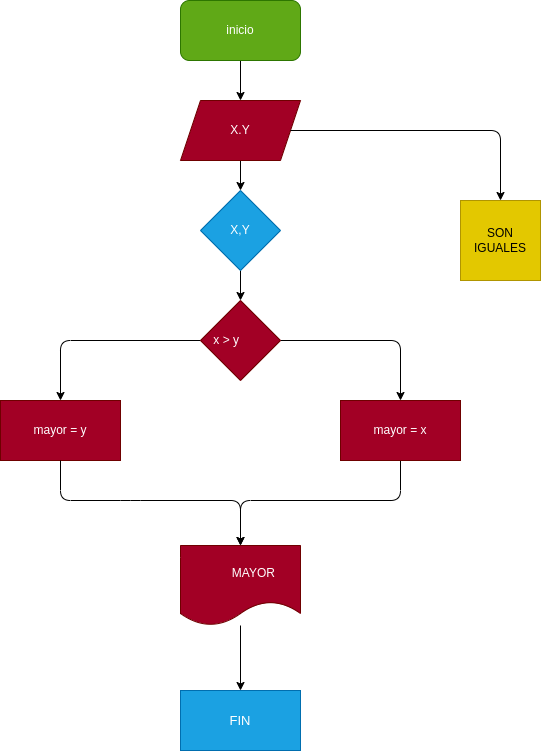

The diagram above was exported from draw.io. Its source (the exported page's mxGraphModel, read from the mxfile embedded in the PNG):
<mxGraphModel dx="662" dy="411" grid="1" gridSize="10" guides="1" tooltips="1" connect="1" arrows="1" fold="1" page="1" pageScale="1" pageWidth="827" pageHeight="1169" math="0" shadow="0">
  <root>
    <mxCell id="0" />
    <mxCell id="1" parent="0" />
    <mxCell id="4" value="" style="edgeStyle=none;html=1;" parent="1" source="2" target="3" edge="1">
      <mxGeometry relative="1" as="geometry" />
    </mxCell>
    <mxCell id="2" value="inicio" style="rounded=1;whiteSpace=wrap;html=1;fillColor=#60a917;fontColor=#ffffff;strokeColor=#2D7600;" parent="1" vertex="1">
      <mxGeometry x="280" width="120" height="60" as="geometry" />
    </mxCell>
    <mxCell id="28" value="" style="edgeStyle=none;html=1;" edge="1" parent="1" source="3" target="26">
      <mxGeometry relative="1" as="geometry" />
    </mxCell>
    <mxCell id="3" value="X.Y" style="shape=parallelogram;perimeter=parallelogramPerimeter;whiteSpace=wrap;html=1;fixedSize=1;fillColor=#a20025;fontColor=#ffffff;strokeColor=#6F0000;" parent="1" vertex="1">
      <mxGeometry x="280" y="100" width="120" height="60" as="geometry" />
    </mxCell>
    <mxCell id="18" value="" style="edgeStyle=none;html=1;" parent="1" source="12" target="17" edge="1">
      <mxGeometry relative="1" as="geometry">
        <Array as="points">
          <mxPoint x="160" y="340" />
        </Array>
      </mxGeometry>
    </mxCell>
    <mxCell id="20" value="" style="edgeStyle=none;html=1;" parent="1" source="12" target="19" edge="1">
      <mxGeometry relative="1" as="geometry">
        <Array as="points">
          <mxPoint x="500" y="340" />
        </Array>
      </mxGeometry>
    </mxCell>
    <mxCell id="12" value="x &amp;gt; y&lt;span style=&quot;white-space: pre;&quot;&gt;&#09;&lt;/span&gt;" style="rhombus;whiteSpace=wrap;html=1;fillColor=#a20025;fontColor=#ffffff;strokeColor=#6F0000;" parent="1" vertex="1">
      <mxGeometry x="300" y="300" width="80" height="80" as="geometry" />
    </mxCell>
    <mxCell id="17" value="mayor = y" style="whiteSpace=wrap;html=1;fillColor=#a20025;strokeColor=#6F0000;fontColor=#ffffff;" parent="1" vertex="1">
      <mxGeometry x="100" y="400" width="120" height="60" as="geometry" />
    </mxCell>
    <mxCell id="22" value="" style="edgeStyle=none;html=1;exitX=0.5;exitY=1;exitDx=0;exitDy=0;" parent="1" source="19" target="21" edge="1">
      <mxGeometry relative="1" as="geometry">
        <Array as="points">
          <mxPoint x="500" y="440" />
          <mxPoint x="500" y="500" />
          <mxPoint x="340" y="500" />
        </Array>
      </mxGeometry>
    </mxCell>
    <mxCell id="19" value="mayor = x" style="whiteSpace=wrap;html=1;fillColor=#a20025;strokeColor=#6F0000;fontColor=#ffffff;" parent="1" vertex="1">
      <mxGeometry x="440" y="400" width="120" height="60" as="geometry" />
    </mxCell>
    <mxCell id="32" value="" style="edgeStyle=none;html=1;fontSize=13;" edge="1" parent="1" source="21" target="31">
      <mxGeometry relative="1" as="geometry" />
    </mxCell>
    <mxCell id="21" value="&lt;span style=&quot;white-space: pre;&quot;&gt;&#09;&lt;/span&gt;MAYOR" style="shape=document;whiteSpace=wrap;html=1;boundedLbl=1;fillColor=#a20025;strokeColor=#6F0000;fontColor=#ffffff;" parent="1" vertex="1">
      <mxGeometry x="280" y="545" width="120" height="80" as="geometry" />
    </mxCell>
    <mxCell id="23" value="" style="endArrow=classic;html=1;entryX=0.5;entryY=0;entryDx=0;entryDy=0;exitX=0.5;exitY=1;exitDx=0;exitDy=0;" parent="1" source="17" target="21" edge="1">
      <mxGeometry width="50" height="50" relative="1" as="geometry">
        <mxPoint x="120" y="470" as="sourcePoint" />
        <mxPoint x="170" y="420" as="targetPoint" />
        <Array as="points">
          <mxPoint x="160" y="500" />
          <mxPoint x="230" y="500" />
          <mxPoint x="340" y="500" />
        </Array>
      </mxGeometry>
    </mxCell>
    <mxCell id="27" value="" style="edgeStyle=none;html=1;" edge="1" parent="1" source="26" target="12">
      <mxGeometry relative="1" as="geometry" />
    </mxCell>
    <mxCell id="26" value="X,Y" style="rhombus;whiteSpace=wrap;html=1;fillColor=#1ba1e2;fontColor=#ffffff;strokeColor=#006EAF;" vertex="1" parent="1">
      <mxGeometry x="300" y="190" width="80" height="80" as="geometry" />
    </mxCell>
    <mxCell id="29" value="SON IGUALES" style="whiteSpace=wrap;html=1;aspect=fixed;fillColor=#e3c800;fontColor=#000000;strokeColor=#B09500;" vertex="1" parent="1">
      <mxGeometry x="560" y="200" width="80" height="80" as="geometry" />
    </mxCell>
    <mxCell id="30" value="" style="endArrow=classic;html=1;entryX=0.5;entryY=0;entryDx=0;entryDy=0;exitX=1;exitY=0.5;exitDx=0;exitDy=0;" edge="1" parent="1" source="3" target="29">
      <mxGeometry width="50" height="50" relative="1" as="geometry">
        <mxPoint x="460" y="190" as="sourcePoint" />
        <mxPoint x="510" y="140" as="targetPoint" />
        <Array as="points">
          <mxPoint x="600" y="130" />
        </Array>
      </mxGeometry>
    </mxCell>
    <mxCell id="31" value="FIN" style="rounded=0;whiteSpace=wrap;html=1;fontSize=13;fillColor=#1ba1e2;strokeColor=#006EAF;fontColor=#ffffff;" vertex="1" parent="1">
      <mxGeometry x="280" y="690" width="120" height="60" as="geometry" />
    </mxCell>
  </root>
</mxGraphModel>